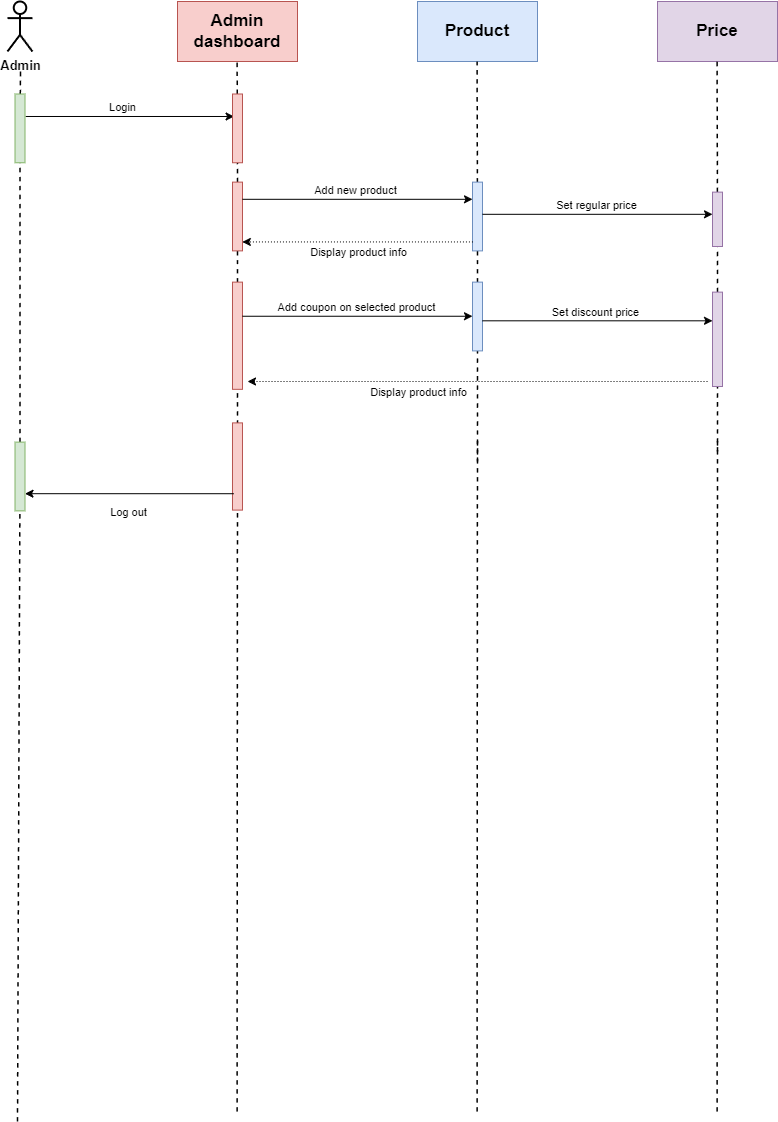

The diagram above was exported from draw.io. Its source (the exported page's mxGraphModel, read from the mxfile embedded in the PNG):
<mxGraphModel dx="1434" dy="756" grid="1" gridSize="10" guides="1" tooltips="1" connect="1" arrows="1" fold="1" page="1" pageScale="1" pageWidth="827" pageHeight="1169" math="0" shadow="0">
  <root>
    <mxCell id="0" />
    <mxCell id="1" parent="0" />
    <mxCell id="iJYDcT7crqXesLxQknm4-52" value="&lt;b&gt;&lt;font style=&quot;font-size: 13px;&quot;&gt;Admin&lt;/font&gt;&lt;/b&gt;" style="shape=umlActor;verticalLabelPosition=bottom;verticalAlign=top;html=1;outlineConnect=0;strokeWidth=2;" vertex="1" parent="1">
      <mxGeometry x="30" y="20" width="25" height="50" as="geometry" />
    </mxCell>
    <mxCell id="iJYDcT7crqXesLxQknm4-53" value="&lt;font style=&quot;font-size: 17px;&quot;&gt;&lt;b&gt;Admin dashboard&lt;/b&gt;&lt;/font&gt;" style="rounded=0;whiteSpace=wrap;html=1;fillColor=#f8cecc;strokeColor=#b85450;" vertex="1" parent="1">
      <mxGeometry x="200" y="20" width="120" height="60" as="geometry" />
    </mxCell>
    <mxCell id="iJYDcT7crqXesLxQknm4-54" value="&lt;font style=&quot;font-size: 17px;&quot;&gt;&lt;b&gt;Product&lt;/b&gt;&lt;/font&gt;" style="rounded=0;whiteSpace=wrap;html=1;fillColor=#dae8fc;strokeColor=#6c8ebf;" vertex="1" parent="1">
      <mxGeometry x="440" y="20" width="120" height="60" as="geometry" />
    </mxCell>
    <mxCell id="iJYDcT7crqXesLxQknm4-55" value="&lt;b&gt;&lt;font style=&quot;font-size: 17px;&quot;&gt;Price&lt;/font&gt;&lt;/b&gt;" style="rounded=0;whiteSpace=wrap;html=1;fillColor=#e1d5e7;strokeColor=#9673a6;" vertex="1" parent="1">
      <mxGeometry x="680" y="20" width="120" height="60" as="geometry" />
    </mxCell>
    <mxCell id="iJYDcT7crqXesLxQknm4-56" value="" style="endArrow=none;dashed=1;html=1;rounded=0;strokeWidth=1.5;curved=1;" edge="1" parent="1" source="iJYDcT7crqXesLxQknm4-61">
      <mxGeometry width="50" height="50" relative="1" as="geometry">
        <mxPoint x="40" y="1140" as="sourcePoint" />
        <mxPoint x="43" y="90" as="targetPoint" />
      </mxGeometry>
    </mxCell>
    <mxCell id="iJYDcT7crqXesLxQknm4-57" value="" style="endArrow=none;dashed=1;html=1;rounded=0;strokeWidth=1.5;curved=1;" edge="1" parent="1" source="iJYDcT7crqXesLxQknm4-65">
      <mxGeometry width="50" height="50" relative="1" as="geometry">
        <mxPoint x="259.57" y="1130" as="sourcePoint" />
        <mxPoint x="259.57" y="80" as="targetPoint" />
      </mxGeometry>
    </mxCell>
    <mxCell id="iJYDcT7crqXesLxQknm4-58" value="" style="endArrow=none;dashed=1;html=1;rounded=0;strokeWidth=1.5;curved=1;" edge="1" parent="1" source="iJYDcT7crqXesLxQknm4-69">
      <mxGeometry width="50" height="50" relative="1" as="geometry">
        <mxPoint x="499.57" y="1130" as="sourcePoint" />
        <mxPoint x="499.57" y="80" as="targetPoint" />
      </mxGeometry>
    </mxCell>
    <mxCell id="iJYDcT7crqXesLxQknm4-59" value="" style="endArrow=none;dashed=1;html=1;rounded=0;strokeWidth=1.5;curved=1;" edge="1" parent="1" source="iJYDcT7crqXesLxQknm4-106">
      <mxGeometry width="50" height="50" relative="1" as="geometry">
        <mxPoint x="739.5699999999999" y="1130" as="sourcePoint" />
        <mxPoint x="739.5699999999999" y="80" as="targetPoint" />
      </mxGeometry>
    </mxCell>
    <mxCell id="iJYDcT7crqXesLxQknm4-60" value="" style="endArrow=none;dashed=1;html=1;rounded=0;strokeWidth=1.5;curved=1;" edge="1" parent="1" source="iJYDcT7crqXesLxQknm4-97" target="iJYDcT7crqXesLxQknm4-61">
      <mxGeometry width="50" height="50" relative="1" as="geometry">
        <mxPoint x="40" y="1140" as="sourcePoint" />
        <mxPoint x="40" y="90" as="targetPoint" />
      </mxGeometry>
    </mxCell>
    <mxCell id="iJYDcT7crqXesLxQknm4-61" value="" style="rounded=0;whiteSpace=wrap;html=1;rotation=90;fillColor=#d5e8d4;strokeColor=#82b366;" vertex="1" parent="1">
      <mxGeometry x="8.13" y="141.88" width="68.75" height="10" as="geometry" />
    </mxCell>
    <mxCell id="iJYDcT7crqXesLxQknm4-62" value="" style="endArrow=classic;html=1;rounded=0;exitX=0.327;exitY=-0.064;exitDx=0;exitDy=0;exitPerimeter=0;entryX=0.327;entryY=0.841;entryDx=0;entryDy=0;entryPerimeter=0;" edge="1" parent="1" source="iJYDcT7crqXesLxQknm4-61" target="iJYDcT7crqXesLxQknm4-65">
      <mxGeometry width="50" height="50" relative="1" as="geometry">
        <mxPoint x="160" y="180" as="sourcePoint" />
        <mxPoint x="250" y="135" as="targetPoint" />
      </mxGeometry>
    </mxCell>
    <mxCell id="iJYDcT7crqXesLxQknm4-63" value="Login" style="edgeLabel;html=1;align=center;verticalAlign=middle;resizable=0;points=[];" vertex="1" connectable="0" parent="iJYDcT7crqXesLxQknm4-62">
      <mxGeometry x="0.1004" y="-2" relative="1" as="geometry">
        <mxPoint x="-19" y="-11" as="offset" />
      </mxGeometry>
    </mxCell>
    <mxCell id="iJYDcT7crqXesLxQknm4-64" value="" style="endArrow=none;dashed=1;html=1;rounded=0;strokeWidth=1.5;curved=1;" edge="1" parent="1" source="iJYDcT7crqXesLxQknm4-67" target="iJYDcT7crqXesLxQknm4-65">
      <mxGeometry width="50" height="50" relative="1" as="geometry">
        <mxPoint x="259.57" y="1130" as="sourcePoint" />
        <mxPoint x="259.57" y="80" as="targetPoint" />
      </mxGeometry>
    </mxCell>
    <mxCell id="iJYDcT7crqXesLxQknm4-65" value="" style="rounded=0;whiteSpace=wrap;html=1;rotation=90;fillColor=#f8cecc;strokeColor=#b85450;" vertex="1" parent="1">
      <mxGeometry x="225.62" y="141.88" width="68.75" height="10" as="geometry" />
    </mxCell>
    <mxCell id="iJYDcT7crqXesLxQknm4-66" value="" style="endArrow=none;dashed=1;html=1;rounded=0;strokeWidth=1.5;curved=1;" edge="1" parent="1" source="iJYDcT7crqXesLxQknm4-75" target="iJYDcT7crqXesLxQknm4-67">
      <mxGeometry width="50" height="50" relative="1" as="geometry">
        <mxPoint x="259.57" y="1130" as="sourcePoint" />
        <mxPoint x="260" y="181" as="targetPoint" />
      </mxGeometry>
    </mxCell>
    <mxCell id="iJYDcT7crqXesLxQknm4-67" value="" style="rounded=0;whiteSpace=wrap;html=1;rotation=90;fillColor=#f8cecc;strokeColor=#b85450;" vertex="1" parent="1">
      <mxGeometry x="225.62" y="230" width="68.75" height="10" as="geometry" />
    </mxCell>
    <mxCell id="iJYDcT7crqXesLxQknm4-68" value="" style="endArrow=none;dashed=1;html=1;rounded=0;strokeWidth=1.5;curved=1;" edge="1" parent="1" source="iJYDcT7crqXesLxQknm4-79" target="iJYDcT7crqXesLxQknm4-69">
      <mxGeometry width="50" height="50" relative="1" as="geometry">
        <mxPoint x="499.57" y="1130" as="sourcePoint" />
        <mxPoint x="499.57" y="80" as="targetPoint" />
      </mxGeometry>
    </mxCell>
    <mxCell id="iJYDcT7crqXesLxQknm4-69" value="" style="rounded=0;whiteSpace=wrap;html=1;rotation=90;fillColor=#dae8fc;strokeColor=#6c8ebf;" vertex="1" parent="1">
      <mxGeometry x="465.63" y="230" width="68.75" height="10" as="geometry" />
    </mxCell>
    <mxCell id="iJYDcT7crqXesLxQknm4-70" value="" style="endArrow=classic;html=1;rounded=0;exitX=0.25;exitY=0;exitDx=0;exitDy=0;entryX=0.25;entryY=1;entryDx=0;entryDy=0;" edge="1" parent="1">
      <mxGeometry width="50" height="50" relative="1" as="geometry">
        <mxPoint x="264.9949999999999" y="217.8125" as="sourcePoint" />
        <mxPoint x="495.0050000000001" y="217.8125" as="targetPoint" />
      </mxGeometry>
    </mxCell>
    <mxCell id="iJYDcT7crqXesLxQknm4-71" value="Add new product" style="edgeLabel;html=1;align=center;verticalAlign=middle;resizable=0;points=[];" vertex="1" connectable="0" parent="iJYDcT7crqXesLxQknm4-70">
      <mxGeometry x="-0.0596" y="7" relative="1" as="geometry">
        <mxPoint x="5" y="-2" as="offset" />
      </mxGeometry>
    </mxCell>
    <mxCell id="iJYDcT7crqXesLxQknm4-72" value="" style="endArrow=classic;html=1;rounded=0;exitX=0.87;exitY=0.956;exitDx=0;exitDy=0;exitPerimeter=0;entryX=0.87;entryY=0.015;entryDx=0;entryDy=0;entryPerimeter=0;dashed=1;dashPattern=1 2;" edge="1" parent="1" source="iJYDcT7crqXesLxQknm4-69" target="iJYDcT7crqXesLxQknm4-67">
      <mxGeometry width="50" height="50" relative="1" as="geometry">
        <mxPoint x="240" y="260" as="sourcePoint" />
        <mxPoint x="290" y="210" as="targetPoint" />
      </mxGeometry>
    </mxCell>
    <mxCell id="iJYDcT7crqXesLxQknm4-73" value="Display product info" style="edgeLabel;html=1;align=center;verticalAlign=middle;resizable=0;points=[];" vertex="1" connectable="0" parent="1">
      <mxGeometry x="380.0049999999999" y="270.0025" as="geometry" />
    </mxCell>
    <mxCell id="iJYDcT7crqXesLxQknm4-74" value="" style="endArrow=none;dashed=1;html=1;rounded=0;strokeWidth=1.5;curved=1;" edge="1" parent="1" target="iJYDcT7crqXesLxQknm4-75">
      <mxGeometry width="50" height="50" relative="1" as="geometry">
        <mxPoint x="260" y="470" as="sourcePoint" />
        <mxPoint x="260" y="269" as="targetPoint" />
      </mxGeometry>
    </mxCell>
    <mxCell id="iJYDcT7crqXesLxQknm4-75" value="" style="rounded=0;whiteSpace=wrap;html=1;rotation=90;fillColor=#f8cecc;strokeColor=#b85450;" vertex="1" parent="1">
      <mxGeometry x="206.39" y="349.23" width="107.2" height="10" as="geometry" />
    </mxCell>
    <mxCell id="iJYDcT7crqXesLxQknm4-76" value="" style="endArrow=classic;html=1;rounded=0;exitX=0.25;exitY=0;exitDx=0;exitDy=0;entryX=0.25;entryY=1;entryDx=0;entryDy=0;" edge="1" parent="1">
      <mxGeometry width="50" height="50" relative="1" as="geometry">
        <mxPoint x="265" y="334.75" as="sourcePoint" />
        <mxPoint x="495" y="334.75" as="targetPoint" />
      </mxGeometry>
    </mxCell>
    <mxCell id="iJYDcT7crqXesLxQknm4-77" value="Add coupon on selected product" style="edgeLabel;html=1;align=center;verticalAlign=middle;resizable=0;points=[];" vertex="1" connectable="0" parent="iJYDcT7crqXesLxQknm4-76">
      <mxGeometry x="-0.0596" y="7" relative="1" as="geometry">
        <mxPoint x="5" y="-2" as="offset" />
      </mxGeometry>
    </mxCell>
    <mxCell id="iJYDcT7crqXesLxQknm4-78" value="" style="endArrow=none;dashed=1;html=1;rounded=0;strokeWidth=1.5;curved=1;" edge="1" parent="1" target="iJYDcT7crqXesLxQknm4-79">
      <mxGeometry width="50" height="50" relative="1" as="geometry">
        <mxPoint x="500" y="480" as="sourcePoint" />
        <mxPoint x="500" y="269" as="targetPoint" />
      </mxGeometry>
    </mxCell>
    <mxCell id="iJYDcT7crqXesLxQknm4-79" value="" style="rounded=0;whiteSpace=wrap;html=1;rotation=90;fillColor=#dae8fc;strokeColor=#6c8ebf;" vertex="1" parent="1">
      <mxGeometry x="465.63" y="330" width="68.75" height="10" as="geometry" />
    </mxCell>
    <mxCell id="iJYDcT7crqXesLxQknm4-80" value="" style="endArrow=none;dashed=1;html=1;rounded=0;strokeWidth=1.5;curved=1;" edge="1" parent="1" source="iJYDcT7crqXesLxQknm4-95">
      <mxGeometry width="50" height="50" relative="1" as="geometry">
        <mxPoint x="259.57" y="1130" as="sourcePoint" />
        <mxPoint x="259.99370595542837" y="459.3750000000001" as="targetPoint" />
      </mxGeometry>
    </mxCell>
    <mxCell id="iJYDcT7crqXesLxQknm4-82" value="" style="endArrow=none;dashed=1;html=1;rounded=0;strokeWidth=1.5;curved=1;" edge="1" parent="1">
      <mxGeometry width="50" height="50" relative="1" as="geometry">
        <mxPoint x="499.57" y="1130" as="sourcePoint" />
        <mxPoint x="499.9742774822694" y="459.3750000000001" as="targetPoint" />
      </mxGeometry>
    </mxCell>
    <mxCell id="iJYDcT7crqXesLxQknm4-84" value="" style="endArrow=none;dashed=1;html=1;rounded=0;strokeWidth=1.5;curved=1;" edge="1" parent="1">
      <mxGeometry width="50" height="50" relative="1" as="geometry">
        <mxPoint x="739.5699999999999" y="1130" as="sourcePoint" />
        <mxPoint x="739.9837898936173" y="459.3750000000001" as="targetPoint" />
      </mxGeometry>
    </mxCell>
    <mxCell id="iJYDcT7crqXesLxQknm4-94" value="" style="endArrow=none;dashed=1;html=1;rounded=0;strokeWidth=1.5;curved=1;" edge="1" parent="1" target="iJYDcT7crqXesLxQknm4-95">
      <mxGeometry width="50" height="50" relative="1" as="geometry">
        <mxPoint x="259.57" y="1130" as="sourcePoint" />
        <mxPoint x="260" y="459" as="targetPoint" />
      </mxGeometry>
    </mxCell>
    <mxCell id="iJYDcT7crqXesLxQknm4-95" value="" style="rounded=0;whiteSpace=wrap;html=1;rotation=90;fillColor=#f8cecc;strokeColor=#b85450;" vertex="1" parent="1">
      <mxGeometry x="216.39" y="480" width="87.2" height="10" as="geometry" />
    </mxCell>
    <mxCell id="iJYDcT7crqXesLxQknm4-96" value="" style="endArrow=none;dashed=1;html=1;rounded=0;strokeWidth=1.5;curved=1;" edge="1" parent="1" target="iJYDcT7crqXesLxQknm4-97">
      <mxGeometry width="50" height="50" relative="1" as="geometry">
        <mxPoint x="40" y="1140" as="sourcePoint" />
        <mxPoint x="42" y="181" as="targetPoint" />
      </mxGeometry>
    </mxCell>
    <mxCell id="iJYDcT7crqXesLxQknm4-97" value="" style="rounded=0;whiteSpace=wrap;html=1;rotation=90;fillColor=#d5e8d4;strokeColor=#82b366;" vertex="1" parent="1">
      <mxGeometry x="8.130000000000003" y="490" width="68.75" height="10" as="geometry" />
    </mxCell>
    <mxCell id="iJYDcT7crqXesLxQknm4-103" value="" style="endArrow=classic;html=1;rounded=0;entryX=0.75;entryY=0;entryDx=0;entryDy=0;exitX=0.812;exitY=0.882;exitDx=0;exitDy=0;exitPerimeter=0;" edge="1" parent="1" source="iJYDcT7crqXesLxQknm4-95" target="iJYDcT7crqXesLxQknm4-97">
      <mxGeometry width="50" height="50" relative="1" as="geometry">
        <mxPoint x="250" y="609" as="sourcePoint" />
        <mxPoint x="48" y="609" as="targetPoint" />
      </mxGeometry>
    </mxCell>
    <mxCell id="iJYDcT7crqXesLxQknm4-104" value="Log out" style="edgeLabel;html=1;align=center;verticalAlign=middle;resizable=0;points=[];" vertex="1" connectable="0" parent="1">
      <mxGeometry x="150.00499999999988" y="530.0025" as="geometry" />
    </mxCell>
    <mxCell id="iJYDcT7crqXesLxQknm4-107" value="" style="endArrow=none;dashed=1;html=1;rounded=0;strokeWidth=1.5;curved=1;" edge="1" parent="1" source="iJYDcT7crqXesLxQknm4-110" target="iJYDcT7crqXesLxQknm4-106">
      <mxGeometry width="50" height="50" relative="1" as="geometry">
        <mxPoint x="740" y="391" as="sourcePoint" />
        <mxPoint x="739.5699999999999" y="80" as="targetPoint" />
      </mxGeometry>
    </mxCell>
    <mxCell id="iJYDcT7crqXesLxQknm4-106" value="" style="rounded=0;whiteSpace=wrap;html=1;rotation=90;fillColor=#e1d5e7;strokeColor=#9673a6;" vertex="1" parent="1">
      <mxGeometry x="712.82" y="232.81" width="54.37" height="10" as="geometry" />
    </mxCell>
    <mxCell id="iJYDcT7crqXesLxQknm4-108" value="" style="endArrow=classic;html=1;rounded=0;exitX=0.25;exitY=0;exitDx=0;exitDy=0;entryX=0.25;entryY=1;entryDx=0;entryDy=0;" edge="1" parent="1">
      <mxGeometry width="50" height="50" relative="1" as="geometry">
        <mxPoint x="505.0049999999999" y="232.8125" as="sourcePoint" />
        <mxPoint x="735.0150000000001" y="232.8125" as="targetPoint" />
      </mxGeometry>
    </mxCell>
    <mxCell id="iJYDcT7crqXesLxQknm4-109" value="Set regular price" style="edgeLabel;html=1;align=center;verticalAlign=middle;resizable=0;points=[];" vertex="1" connectable="0" parent="iJYDcT7crqXesLxQknm4-108">
      <mxGeometry x="-0.0596" y="7" relative="1" as="geometry">
        <mxPoint x="5" y="-2" as="offset" />
      </mxGeometry>
    </mxCell>
    <mxCell id="iJYDcT7crqXesLxQknm4-111" value="" style="endArrow=none;dashed=1;html=1;rounded=0;strokeWidth=1.5;curved=1;" edge="1" parent="1" target="iJYDcT7crqXesLxQknm4-110">
      <mxGeometry width="50" height="50" relative="1" as="geometry">
        <mxPoint x="740" y="470" as="sourcePoint" />
        <mxPoint x="740" y="265" as="targetPoint" />
      </mxGeometry>
    </mxCell>
    <mxCell id="iJYDcT7crqXesLxQknm4-110" value="" style="rounded=0;whiteSpace=wrap;html=1;rotation=90;fillColor=#e1d5e7;strokeColor=#9673a6;" vertex="1" parent="1">
      <mxGeometry x="692.81" y="352.82" width="94.38" height="10" as="geometry" />
    </mxCell>
    <mxCell id="iJYDcT7crqXesLxQknm4-112" value="" style="endArrow=classic;html=1;rounded=0;exitX=0.25;exitY=0;exitDx=0;exitDy=0;entryX=0.25;entryY=1;entryDx=0;entryDy=0;" edge="1" parent="1">
      <mxGeometry width="50" height="50" relative="1" as="geometry">
        <mxPoint x="504.9949999999999" y="339.3125" as="sourcePoint" />
        <mxPoint x="735.0050000000001" y="339.3125" as="targetPoint" />
      </mxGeometry>
    </mxCell>
    <mxCell id="iJYDcT7crqXesLxQknm4-113" value="Set discount price" style="edgeLabel;html=1;align=center;verticalAlign=middle;resizable=0;points=[];" vertex="1" connectable="0" parent="iJYDcT7crqXesLxQknm4-112">
      <mxGeometry x="-0.0596" y="7" relative="1" as="geometry">
        <mxPoint x="5" y="-2" as="offset" />
      </mxGeometry>
    </mxCell>
    <mxCell id="iJYDcT7crqXesLxQknm4-114" value="" style="endArrow=classic;html=1;rounded=0;exitX=0.87;exitY=0.956;exitDx=0;exitDy=0;exitPerimeter=0;dashed=1;dashPattern=1 2;" edge="1" parent="1">
      <mxGeometry width="50" height="50" relative="1" as="geometry">
        <mxPoint x="730.01" y="400" as="sourcePoint" />
        <mxPoint x="270" y="400" as="targetPoint" />
      </mxGeometry>
    </mxCell>
    <mxCell id="iJYDcT7crqXesLxQknm4-115" value="Display product info" style="edgeLabel;html=1;align=center;verticalAlign=middle;resizable=0;points=[];" vertex="1" connectable="0" parent="1">
      <mxGeometry x="440.0049999999999" y="410.0025" as="geometry" />
    </mxCell>
  </root>
</mxGraphModel>